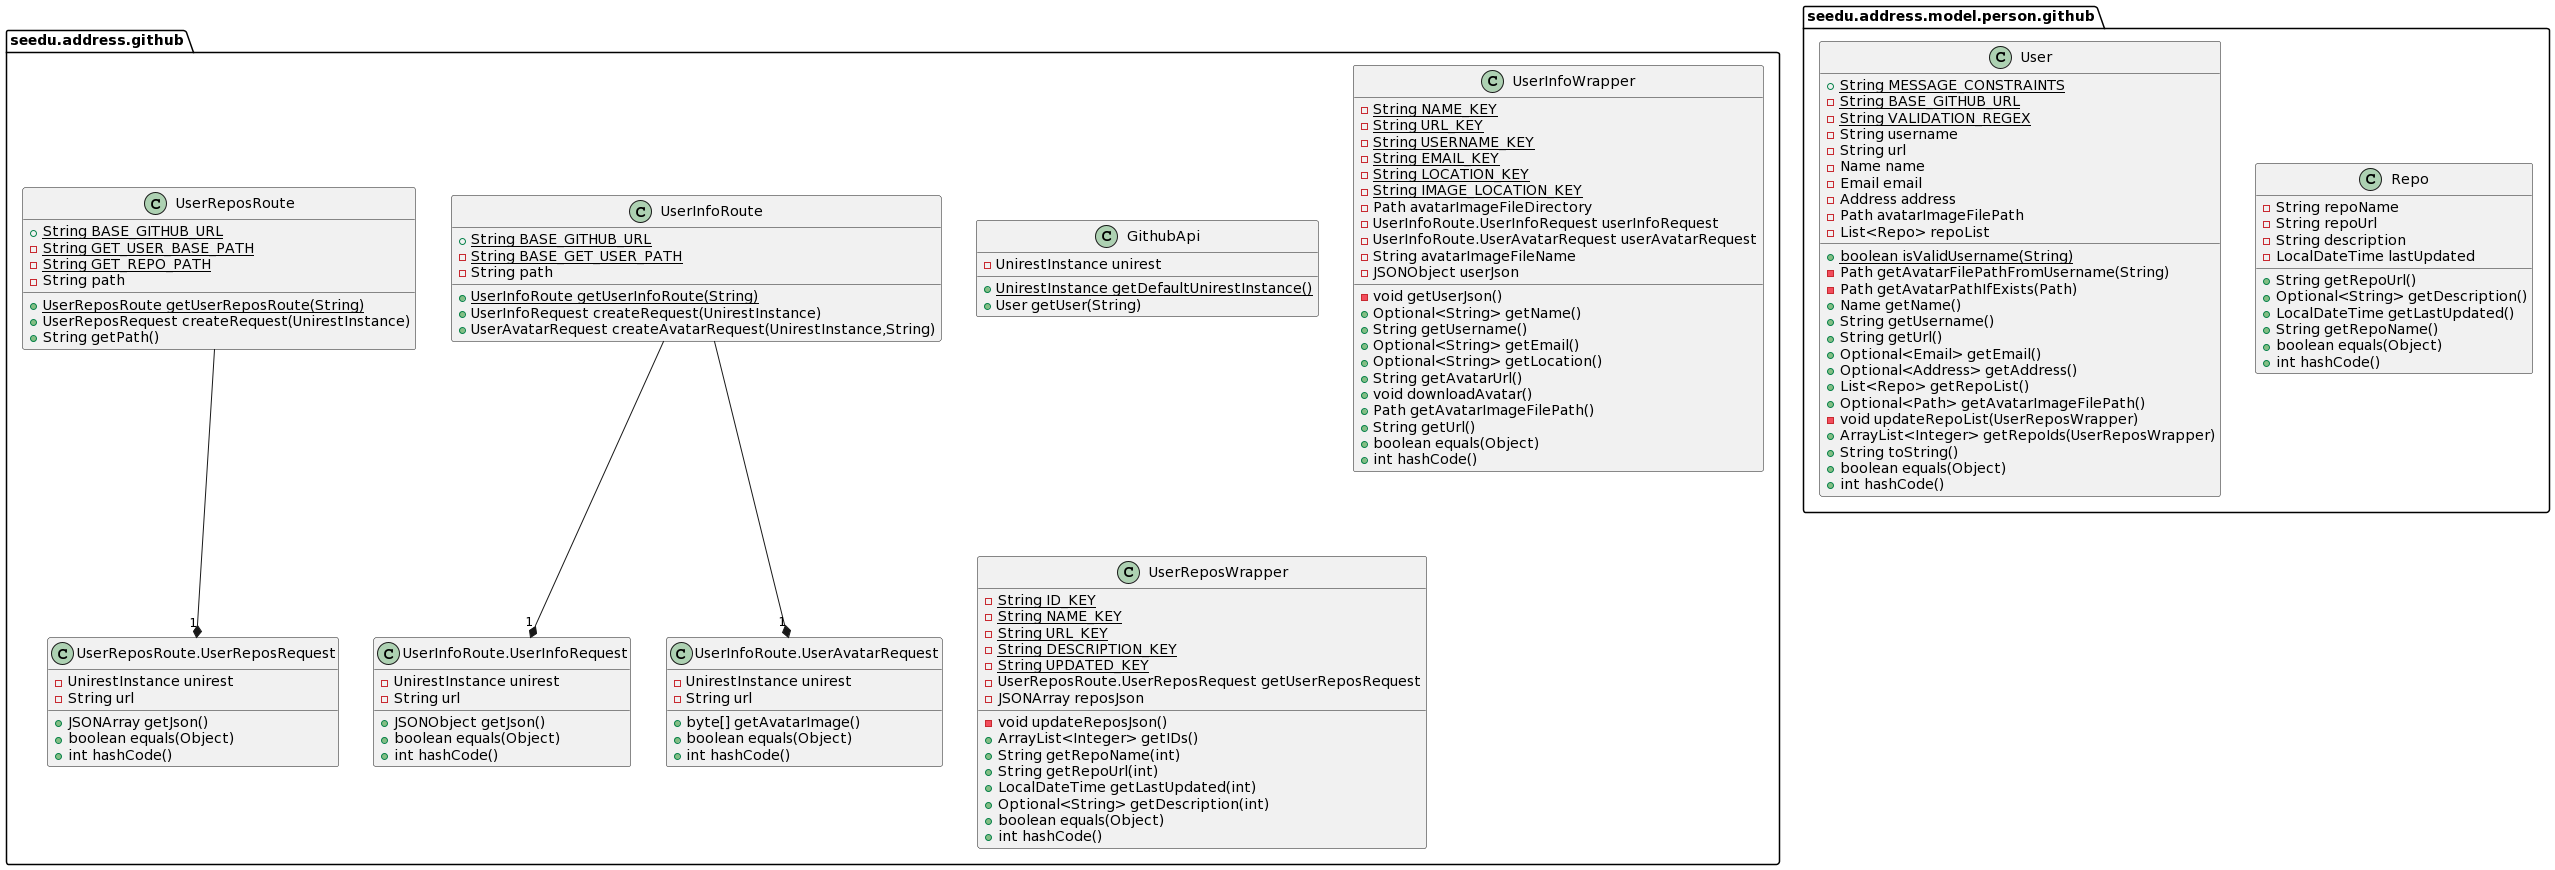

The diagram above was rendered by PlantUML. Its source (embedded in the PNG):
@startuml
class seedu.address.github.GithubApi {
- UnirestInstance unirest
+ {static} UnirestInstance getDefaultUnirestInstance()
+ User getUser(String)
}
class seedu.address.github.UserInfoRoute {
+ {static} String BASE_GITHUB_URL
- {static} String BASE_GET_USER_PATH
- String path
+ {static} UserInfoRoute getUserInfoRoute(String)
+ UserInfoRequest createRequest(UnirestInstance)
+ UserAvatarRequest createAvatarRequest(UnirestInstance,String)
}
class seedu.address.github.UserInfoRoute.UserInfoRequest {
- UnirestInstance unirest
- String url
+ JSONObject getJson()
+ boolean equals(Object)
+ int hashCode()
}
class seedu.address.github.UserInfoRoute.UserAvatarRequest {
- UnirestInstance unirest
- String url
+ byte[] getAvatarImage()
+ boolean equals(Object)
+ int hashCode()
}
class seedu.address.model.person.github.Repo {
- String repoName
- String repoUrl
- String description
- LocalDateTime lastUpdated
+ String getRepoUrl()
+ Optional<String> getDescription()
+ LocalDateTime getLastUpdated()
+ String getRepoName()
+ boolean equals(Object)
+ int hashCode()
}
class seedu.address.model.person.github.User {
+ {static} String MESSAGE_CONSTRAINTS
- {static} String BASE_GITHUB_URL
- {static} String VALIDATION_REGEX
- String username
- String url
- Name name
- Email email
- Address address
- Path avatarImageFilePath
- List<Repo> repoList
+ {static} boolean isValidUsername(String)
- Path getAvatarFilePathFromUsername(String)
- Path getAvatarPathIfExists(Path)
+ Name getName()
+ String getUsername()
+ String getUrl()
+ Optional<Email> getEmail()
+ Optional<Address> getAddress()
+ List<Repo> getRepoList()
+ Optional<Path> getAvatarImageFilePath()
- void updateRepoList(UserReposWrapper)
+ ArrayList<Integer> getRepoIds(UserReposWrapper)
+ String toString()
+ boolean equals(Object)
+ int hashCode()
}
class seedu.address.github.UserReposRoute {
+ {static} String BASE_GITHUB_URL
- {static} String GET_USER_BASE_PATH
- {static} String GET_REPO_PATH
- String path
+ {static} UserReposRoute getUserReposRoute(String)
+ UserReposRequest createRequest(UnirestInstance)
+ String getPath()
}
class seedu.address.github.UserReposRoute.UserReposRequest {
- UnirestInstance unirest
- String url
+ JSONArray getJson()
+ boolean equals(Object)
+ int hashCode()
}
class seedu.address.github.UserInfoWrapper {
- {static} String NAME_KEY
- {static} String URL_KEY
- {static} String USERNAME_KEY
- {static} String EMAIL_KEY
- {static} String LOCATION_KEY
- {static} String IMAGE_LOCATION_KEY
- Path avatarImageFileDirectory
- UserInfoRoute.UserInfoRequest userInfoRequest
- UserInfoRoute.UserAvatarRequest userAvatarRequest
- String avatarImageFileName
- JSONObject userJson
- void getUserJson()
+ Optional<String> getName()
+ String getUsername()
+ Optional<String> getEmail()
+ Optional<String> getLocation()
+ String getAvatarUrl()
+ void downloadAvatar()
+ Path getAvatarImageFilePath()
+ String getUrl()
+ boolean equals(Object)
+ int hashCode()
}
class seedu.address.github.UserReposWrapper {
- {static} String ID_KEY
- {static} String NAME_KEY
- {static} String URL_KEY
- {static} String DESCRIPTION_KEY
- {static} String UPDATED_KEY
- UserReposRoute.UserReposRequest getUserReposRequest
- JSONArray reposJson
- void updateReposJson()
+ ArrayList<Integer> getIDs()
+ String getRepoName(int)
+ String getRepoUrl(int)
+ LocalDateTime getLastUpdated(int)
+ Optional<String> getDescription(int)
+ boolean equals(Object)
+ int hashCode()
}


seedu.address.github.UserInfoRoute  --* "1" seedu.address.github.UserInfoRoute.UserInfoRequest
seedu.address.github.UserInfoRoute  --* "1" seedu.address.github.UserInfoRoute.UserAvatarRequest
seedu.address.github.UserReposRoute --* "1" seedu.address.github.UserReposRoute.UserReposRequest
@enduml